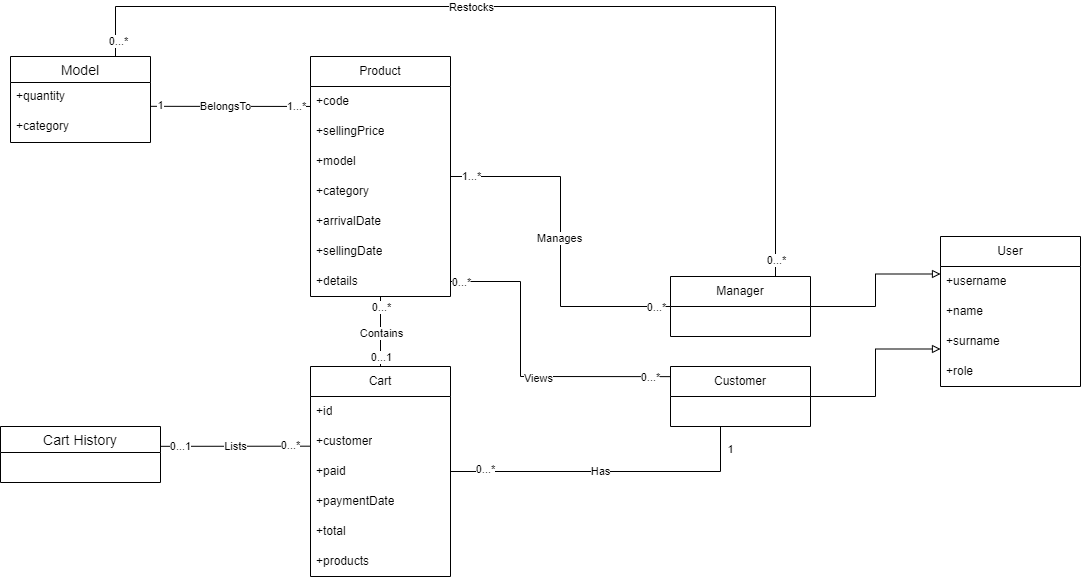

The diagram above was exported from draw.io. Its source (the exported page's mxGraphModel, read from the mxfile embedded in the PNG):
<mxGraphModel dx="1877" dy="638" grid="1" gridSize="10" guides="1" tooltips="1" connect="1" arrows="1" fold="1" page="1" pageScale="1" pageWidth="827" pageHeight="1169" math="0" shadow="0">
  <root>
    <mxCell id="WIyWlLk6GJQsqaUBKTNV-0" />
    <mxCell id="WIyWlLk6GJQsqaUBKTNV-1" parent="WIyWlLk6GJQsqaUBKTNV-0" />
    <mxCell id="t7jjxHOYT7Rr9pakZnZM-1" style="edgeStyle=orthogonalEdgeStyle;rounded=0;orthogonalLoop=1;jettySize=auto;html=1;entryX=1;entryY=0.5;entryDx=0;entryDy=0;endArrow=none;endFill=0;exitX=0;exitY=0.5;exitDx=0;exitDy=0;" parent="WIyWlLk6GJQsqaUBKTNV-1" source="SARtFGewvBgr_fSRfrZv-0" target="_29-zOQu-uZAErQ8ES41-5" edge="1">
      <mxGeometry relative="1" as="geometry">
        <mxPoint x="380" y="336.85711669921875" as="sourcePoint" />
      </mxGeometry>
    </mxCell>
    <mxCell id="t7jjxHOYT7Rr9pakZnZM-5" value="Manages" style="edgeLabel;html=1;align=center;verticalAlign=middle;resizable=0;points=[];" parent="t7jjxHOYT7Rr9pakZnZM-1" vertex="1" connectable="0">
      <mxGeometry x="0.0234" y="2" relative="1" as="geometry">
        <mxPoint as="offset" />
      </mxGeometry>
    </mxCell>
    <mxCell id="t7jjxHOYT7Rr9pakZnZM-6" value="1...*" style="edgeLabel;html=1;align=center;verticalAlign=middle;resizable=0;points=[];" parent="t7jjxHOYT7Rr9pakZnZM-1" vertex="1" connectable="0">
      <mxGeometry x="0.9529" y="-1" relative="1" as="geometry">
        <mxPoint x="12" as="offset" />
      </mxGeometry>
    </mxCell>
    <mxCell id="t7jjxHOYT7Rr9pakZnZM-7" value="0...*" style="edgeLabel;html=1;align=center;verticalAlign=middle;resizable=0;points=[];" parent="t7jjxHOYT7Rr9pakZnZM-1" vertex="1" connectable="0">
      <mxGeometry x="-0.9144" relative="1" as="geometry">
        <mxPoint as="offset" />
      </mxGeometry>
    </mxCell>
    <mxCell id="_29-zOQu-uZAErQ8ES41-0" value="User" style="swimlane;fontStyle=0;childLayout=stackLayout;horizontal=1;startSize=30;horizontalStack=0;resizeParent=1;resizeParentMax=0;resizeLast=0;collapsible=1;marginBottom=0;whiteSpace=wrap;html=1;" parent="WIyWlLk6GJQsqaUBKTNV-1" vertex="1">
      <mxGeometry x="660" y="270" width="140" height="150" as="geometry">
        <mxRectangle x="660" y="300" width="70" height="30" as="alternateBounds" />
      </mxGeometry>
    </mxCell>
    <mxCell id="_29-zOQu-uZAErQ8ES41-1" value="+username" style="text;strokeColor=none;fillColor=none;align=left;verticalAlign=middle;spacingLeft=4;spacingRight=4;overflow=hidden;points=[[0,0.5],[1,0.5]];portConstraint=eastwest;rotatable=0;whiteSpace=wrap;html=1;" parent="_29-zOQu-uZAErQ8ES41-0" vertex="1">
      <mxGeometry y="30" width="140" height="30" as="geometry" />
    </mxCell>
    <mxCell id="_29-zOQu-uZAErQ8ES41-2" value="+name" style="text;strokeColor=none;fillColor=none;align=left;verticalAlign=middle;spacingLeft=4;spacingRight=4;overflow=hidden;points=[[0,0.5],[1,0.5]];portConstraint=eastwest;rotatable=0;whiteSpace=wrap;html=1;" parent="_29-zOQu-uZAErQ8ES41-0" vertex="1">
      <mxGeometry y="60" width="140" height="30" as="geometry" />
    </mxCell>
    <mxCell id="_29-zOQu-uZAErQ8ES41-3" value="+surname" style="text;strokeColor=none;fillColor=none;align=left;verticalAlign=middle;spacingLeft=4;spacingRight=4;overflow=hidden;points=[[0,0.5],[1,0.5]];portConstraint=eastwest;rotatable=0;whiteSpace=wrap;html=1;" parent="_29-zOQu-uZAErQ8ES41-0" vertex="1">
      <mxGeometry y="90" width="140" height="30" as="geometry" />
    </mxCell>
    <mxCell id="_29-zOQu-uZAErQ8ES41-4" value="+role" style="text;strokeColor=none;fillColor=none;align=left;verticalAlign=middle;spacingLeft=4;spacingRight=4;overflow=hidden;points=[[0,0.5],[1,0.5]];portConstraint=eastwest;rotatable=0;whiteSpace=wrap;html=1;" parent="_29-zOQu-uZAErQ8ES41-0" vertex="1">
      <mxGeometry y="120" width="140" height="30" as="geometry" />
    </mxCell>
    <mxCell id="_29-zOQu-uZAErQ8ES41-22" style="edgeStyle=orthogonalEdgeStyle;rounded=0;orthogonalLoop=1;jettySize=auto;html=1;exitX=0.5;exitY=1;exitDx=0;exitDy=0;entryX=0.5;entryY=0;entryDx=0;entryDy=0;endArrow=none;endFill=0;" parent="WIyWlLk6GJQsqaUBKTNV-1" source="_29-zOQu-uZAErQ8ES41-5" target="_29-zOQu-uZAErQ8ES41-13" edge="1">
      <mxGeometry relative="1" as="geometry" />
    </mxCell>
    <mxCell id="_29-zOQu-uZAErQ8ES41-23" value="0...1" style="edgeLabel;html=1;align=center;verticalAlign=middle;resizable=0;points=[];" parent="_29-zOQu-uZAErQ8ES41-22" vertex="1" connectable="0">
      <mxGeometry x="0.8346" y="1" relative="1" as="geometry">
        <mxPoint x="-1" y="-4" as="offset" />
      </mxGeometry>
    </mxCell>
    <mxCell id="_29-zOQu-uZAErQ8ES41-25" value="0...*" style="edgeLabel;html=1;align=center;verticalAlign=middle;resizable=0;points=[];" parent="_29-zOQu-uZAErQ8ES41-22" vertex="1" connectable="0">
      <mxGeometry x="-0.8637" relative="1" as="geometry">
        <mxPoint y="5" as="offset" />
      </mxGeometry>
    </mxCell>
    <mxCell id="ROy06PXfQjZ0QGiv5AQE-1" value="Contains" style="edgeLabel;html=1;align=center;verticalAlign=middle;resizable=0;points=[];" parent="_29-zOQu-uZAErQ8ES41-22" vertex="1" connectable="0">
      <mxGeometry x="0.0275" y="-3" relative="1" as="geometry">
        <mxPoint x="3" as="offset" />
      </mxGeometry>
    </mxCell>
    <mxCell id="_29-zOQu-uZAErQ8ES41-5" value="Product" style="swimlane;fontStyle=0;childLayout=stackLayout;horizontal=1;startSize=30;horizontalStack=0;resizeParent=1;resizeParentMax=0;resizeLast=0;collapsible=1;marginBottom=0;whiteSpace=wrap;html=1;" parent="WIyWlLk6GJQsqaUBKTNV-1" vertex="1">
      <mxGeometry x="30" y="90" width="140" height="240" as="geometry">
        <mxRectangle x="30" y="90" width="80" height="30" as="alternateBounds" />
      </mxGeometry>
    </mxCell>
    <mxCell id="_29-zOQu-uZAErQ8ES41-6" value="+code" style="text;strokeColor=none;fillColor=none;align=left;verticalAlign=middle;spacingLeft=4;spacingRight=4;overflow=hidden;points=[[0,0.5],[1,0.5]];portConstraint=eastwest;rotatable=0;whiteSpace=wrap;html=1;" parent="_29-zOQu-uZAErQ8ES41-5" vertex="1">
      <mxGeometry y="30" width="140" height="30" as="geometry" />
    </mxCell>
    <mxCell id="_29-zOQu-uZAErQ8ES41-7" value="+sellingPrice" style="text;strokeColor=none;fillColor=none;align=left;verticalAlign=middle;spacingLeft=4;spacingRight=4;overflow=hidden;points=[[0,0.5],[1,0.5]];portConstraint=eastwest;rotatable=0;whiteSpace=wrap;html=1;" parent="_29-zOQu-uZAErQ8ES41-5" vertex="1">
      <mxGeometry y="60" width="140" height="30" as="geometry" />
    </mxCell>
    <mxCell id="_29-zOQu-uZAErQ8ES41-8" value="+model" style="text;strokeColor=none;fillColor=none;align=left;verticalAlign=middle;spacingLeft=4;spacingRight=4;overflow=hidden;points=[[0,0.5],[1,0.5]];portConstraint=eastwest;rotatable=0;whiteSpace=wrap;html=1;" parent="_29-zOQu-uZAErQ8ES41-5" vertex="1">
      <mxGeometry y="90" width="140" height="30" as="geometry" />
    </mxCell>
    <mxCell id="_29-zOQu-uZAErQ8ES41-9" value="+category" style="text;strokeColor=none;fillColor=none;align=left;verticalAlign=middle;spacingLeft=4;spacingRight=4;overflow=hidden;points=[[0,0.5],[1,0.5]];portConstraint=eastwest;rotatable=0;whiteSpace=wrap;html=1;" parent="_29-zOQu-uZAErQ8ES41-5" vertex="1">
      <mxGeometry y="120" width="140" height="30" as="geometry" />
    </mxCell>
    <mxCell id="_29-zOQu-uZAErQ8ES41-10" value="+arrivalDate" style="text;strokeColor=none;fillColor=none;align=left;verticalAlign=middle;spacingLeft=4;spacingRight=4;overflow=hidden;points=[[0,0.5],[1,0.5]];portConstraint=eastwest;rotatable=0;whiteSpace=wrap;html=1;" parent="_29-zOQu-uZAErQ8ES41-5" vertex="1">
      <mxGeometry y="150" width="140" height="30" as="geometry" />
    </mxCell>
    <mxCell id="_29-zOQu-uZAErQ8ES41-11" value="+sellingDate" style="text;strokeColor=none;fillColor=none;align=left;verticalAlign=middle;spacingLeft=4;spacingRight=4;overflow=hidden;points=[[0,0.5],[1,0.5]];portConstraint=eastwest;rotatable=0;whiteSpace=wrap;html=1;" parent="_29-zOQu-uZAErQ8ES41-5" vertex="1">
      <mxGeometry y="180" width="140" height="30" as="geometry" />
    </mxCell>
    <mxCell id="_29-zOQu-uZAErQ8ES41-12" value="+details" style="text;strokeColor=none;fillColor=none;align=left;verticalAlign=middle;spacingLeft=4;spacingRight=4;overflow=hidden;points=[[0,0.5],[1,0.5]];portConstraint=eastwest;rotatable=0;whiteSpace=wrap;html=1;" parent="_29-zOQu-uZAErQ8ES41-5" vertex="1">
      <mxGeometry y="210" width="140" height="30" as="geometry" />
    </mxCell>
    <mxCell id="_29-zOQu-uZAErQ8ES41-26" style="edgeStyle=orthogonalEdgeStyle;rounded=0;orthogonalLoop=1;jettySize=auto;html=1;exitX=1;exitY=0.5;exitDx=0;exitDy=0;endArrow=none;endFill=0;" parent="WIyWlLk6GJQsqaUBKTNV-1" source="_29-zOQu-uZAErQ8ES41-13" edge="1">
      <mxGeometry relative="1" as="geometry">
        <mxPoint x="440" y="460" as="targetPoint" />
        <Array as="points">
          <mxPoint x="440" y="505" />
        </Array>
      </mxGeometry>
    </mxCell>
    <mxCell id="54HP9XvDNRvb0u6FqdEc-0" value="0...*" style="edgeLabel;html=1;align=center;verticalAlign=middle;resizable=0;points=[];" parent="_29-zOQu-uZAErQ8ES41-26" vertex="1" connectable="0">
      <mxGeometry x="-0.8105" y="3" relative="1" as="geometry">
        <mxPoint x="4" as="offset" />
      </mxGeometry>
    </mxCell>
    <mxCell id="54HP9XvDNRvb0u6FqdEc-1" value="1" style="edgeLabel;html=1;align=center;verticalAlign=middle;resizable=0;points=[];" parent="_29-zOQu-uZAErQ8ES41-26" vertex="1" connectable="0">
      <mxGeometry x="0.8632" y="1" relative="1" as="geometry">
        <mxPoint x="10" as="offset" />
      </mxGeometry>
    </mxCell>
    <mxCell id="ROy06PXfQjZ0QGiv5AQE-22" value="Has" style="edgeLabel;html=1;align=center;verticalAlign=middle;resizable=0;points=[];" parent="_29-zOQu-uZAErQ8ES41-26" vertex="1" connectable="0">
      <mxGeometry x="-0.0558" y="1" relative="1" as="geometry">
        <mxPoint as="offset" />
      </mxGeometry>
    </mxCell>
    <mxCell id="_29-zOQu-uZAErQ8ES41-13" value="Cart" style="swimlane;fontStyle=0;childLayout=stackLayout;horizontal=1;startSize=30;horizontalStack=0;resizeParent=1;resizeParentMax=0;resizeLast=0;collapsible=1;marginBottom=0;whiteSpace=wrap;html=1;" parent="WIyWlLk6GJQsqaUBKTNV-1" vertex="1">
      <mxGeometry x="30" y="400" width="140" height="210" as="geometry">
        <mxRectangle x="70" y="395" width="60" height="30" as="alternateBounds" />
      </mxGeometry>
    </mxCell>
    <mxCell id="_29-zOQu-uZAErQ8ES41-14" value="+id" style="text;strokeColor=none;fillColor=none;align=left;verticalAlign=middle;spacingLeft=4;spacingRight=4;overflow=hidden;points=[[0,0.5],[1,0.5]];portConstraint=eastwest;rotatable=0;whiteSpace=wrap;html=1;" parent="_29-zOQu-uZAErQ8ES41-13" vertex="1">
      <mxGeometry y="30" width="140" height="30" as="geometry" />
    </mxCell>
    <mxCell id="_29-zOQu-uZAErQ8ES41-15" value="+customer" style="text;strokeColor=none;fillColor=none;align=left;verticalAlign=middle;spacingLeft=4;spacingRight=4;overflow=hidden;points=[[0,0.5],[1,0.5]];portConstraint=eastwest;rotatable=0;whiteSpace=wrap;html=1;" parent="_29-zOQu-uZAErQ8ES41-13" vertex="1">
      <mxGeometry y="60" width="140" height="30" as="geometry" />
    </mxCell>
    <mxCell id="_29-zOQu-uZAErQ8ES41-16" value="+paid" style="text;strokeColor=none;fillColor=none;align=left;verticalAlign=middle;spacingLeft=4;spacingRight=4;overflow=hidden;points=[[0,0.5],[1,0.5]];portConstraint=eastwest;rotatable=0;whiteSpace=wrap;html=1;" parent="_29-zOQu-uZAErQ8ES41-13" vertex="1">
      <mxGeometry y="90" width="140" height="30" as="geometry" />
    </mxCell>
    <mxCell id="_29-zOQu-uZAErQ8ES41-17" value="+paymentDate" style="text;strokeColor=none;fillColor=none;align=left;verticalAlign=middle;spacingLeft=4;spacingRight=4;overflow=hidden;points=[[0,0.5],[1,0.5]];portConstraint=eastwest;rotatable=0;whiteSpace=wrap;html=1;" parent="_29-zOQu-uZAErQ8ES41-13" vertex="1">
      <mxGeometry y="120" width="140" height="30" as="geometry" />
    </mxCell>
    <mxCell id="_29-zOQu-uZAErQ8ES41-18" value="+total" style="text;strokeColor=none;fillColor=none;align=left;verticalAlign=middle;spacingLeft=4;spacingRight=4;overflow=hidden;points=[[0,0.5],[1,0.5]];portConstraint=eastwest;rotatable=0;whiteSpace=wrap;html=1;" parent="_29-zOQu-uZAErQ8ES41-13" vertex="1">
      <mxGeometry y="150" width="140" height="30" as="geometry" />
    </mxCell>
    <mxCell id="_29-zOQu-uZAErQ8ES41-19" value="+products" style="text;strokeColor=none;fillColor=none;align=left;verticalAlign=middle;spacingLeft=4;spacingRight=4;overflow=hidden;points=[[0,0.5],[1,0.5]];portConstraint=eastwest;rotatable=0;whiteSpace=wrap;html=1;" parent="_29-zOQu-uZAErQ8ES41-13" vertex="1">
      <mxGeometry y="180" width="140" height="30" as="geometry" />
    </mxCell>
    <mxCell id="SARtFGewvBgr_fSRfrZv-9" style="edgeStyle=orthogonalEdgeStyle;rounded=0;orthogonalLoop=1;jettySize=auto;html=1;exitX=1;exitY=0.5;exitDx=0;exitDy=0;entryX=0;entryY=0.25;entryDx=0;entryDy=0;endArrow=block;endFill=0;" parent="WIyWlLk6GJQsqaUBKTNV-1" source="SARtFGewvBgr_fSRfrZv-0" target="_29-zOQu-uZAErQ8ES41-0" edge="1">
      <mxGeometry relative="1" as="geometry" />
    </mxCell>
    <mxCell id="SARtFGewvBgr_fSRfrZv-0" value="Manager" style="swimlane;fontStyle=0;childLayout=stackLayout;horizontal=1;startSize=30;horizontalStack=0;resizeParent=1;resizeParentMax=0;resizeLast=0;collapsible=1;marginBottom=0;whiteSpace=wrap;html=1;" parent="WIyWlLk6GJQsqaUBKTNV-1" vertex="1">
      <mxGeometry x="390" y="310" width="140" height="60" as="geometry">
        <mxRectangle x="400" y="330" width="90" height="30" as="alternateBounds" />
      </mxGeometry>
    </mxCell>
    <mxCell id="SARtFGewvBgr_fSRfrZv-8" style="edgeStyle=orthogonalEdgeStyle;rounded=0;orthogonalLoop=1;jettySize=auto;html=1;exitX=1;exitY=0.5;exitDx=0;exitDy=0;entryX=0;entryY=0.75;entryDx=0;entryDy=0;endArrow=block;endFill=0;" parent="WIyWlLk6GJQsqaUBKTNV-1" source="SARtFGewvBgr_fSRfrZv-4" target="_29-zOQu-uZAErQ8ES41-0" edge="1">
      <mxGeometry relative="1" as="geometry" />
    </mxCell>
    <mxCell id="SARtFGewvBgr_fSRfrZv-4" value="Customer" style="swimlane;fontStyle=0;childLayout=stackLayout;horizontal=1;startSize=30;horizontalStack=0;resizeParent=1;resizeParentMax=0;resizeLast=0;collapsible=1;marginBottom=0;whiteSpace=wrap;html=1;" parent="WIyWlLk6GJQsqaUBKTNV-1" vertex="1">
      <mxGeometry x="390" y="400" width="140" height="60" as="geometry">
        <mxRectangle x="410" y="400" width="90" height="30" as="alternateBounds" />
      </mxGeometry>
    </mxCell>
    <mxCell id="ROy06PXfQjZ0QGiv5AQE-2" value="" style="endArrow=none;html=1;rounded=0;exitX=1;exitY=0.5;exitDx=0;exitDy=0;entryX=0;entryY=0.169;entryDx=0;entryDy=0;entryPerimeter=0;" parent="WIyWlLk6GJQsqaUBKTNV-1" source="_29-zOQu-uZAErQ8ES41-12" target="SARtFGewvBgr_fSRfrZv-4" edge="1">
      <mxGeometry width="50" height="50" relative="1" as="geometry">
        <mxPoint x="310" y="430" as="sourcePoint" />
        <mxPoint x="360" y="380" as="targetPoint" />
        <Array as="points">
          <mxPoint x="240" y="315" />
          <mxPoint x="240" y="410" />
        </Array>
      </mxGeometry>
    </mxCell>
    <mxCell id="ROy06PXfQjZ0QGiv5AQE-3" value="Views" style="edgeLabel;html=1;align=center;verticalAlign=middle;resizable=0;points=[];" parent="ROy06PXfQjZ0QGiv5AQE-2" vertex="1" connectable="0">
      <mxGeometry x="0.161" y="-1" relative="1" as="geometry">
        <mxPoint as="offset" />
      </mxGeometry>
    </mxCell>
    <mxCell id="ROy06PXfQjZ0QGiv5AQE-4" value="0...*" style="edgeLabel;html=1;align=center;verticalAlign=middle;resizable=0;points=[];" parent="ROy06PXfQjZ0QGiv5AQE-2" vertex="1" connectable="0">
      <mxGeometry x="-0.9578" relative="1" as="geometry">
        <mxPoint x="3" as="offset" />
      </mxGeometry>
    </mxCell>
    <mxCell id="ROy06PXfQjZ0QGiv5AQE-5" value="0...*" style="edgeLabel;html=1;align=center;verticalAlign=middle;resizable=0;points=[];" parent="ROy06PXfQjZ0QGiv5AQE-2" vertex="1" connectable="0">
      <mxGeometry x="0.9487" relative="1" as="geometry">
        <mxPoint x="-12" as="offset" />
      </mxGeometry>
    </mxCell>
    <mxCell id="ROy06PXfQjZ0QGiv5AQE-6" value="Model" style="swimlane;fontStyle=0;childLayout=stackLayout;horizontal=1;startSize=26;horizontalStack=0;resizeParent=1;resizeParentMax=0;resizeLast=0;collapsible=1;marginBottom=0;align=center;fontSize=14;" parent="WIyWlLk6GJQsqaUBKTNV-1" vertex="1">
      <mxGeometry x="-270" y="90" width="140" height="86" as="geometry" />
    </mxCell>
    <mxCell id="ROy06PXfQjZ0QGiv5AQE-7" value="+quantity" style="text;strokeColor=none;fillColor=none;spacingLeft=4;spacingRight=4;overflow=hidden;rotatable=0;points=[[0,0.5],[1,0.5]];portConstraint=eastwest;fontSize=12;whiteSpace=wrap;html=1;" parent="ROy06PXfQjZ0QGiv5AQE-6" vertex="1">
      <mxGeometry y="26" width="140" height="30" as="geometry" />
    </mxCell>
    <mxCell id="ROy06PXfQjZ0QGiv5AQE-8" value="+category" style="text;strokeColor=none;fillColor=none;spacingLeft=4;spacingRight=4;overflow=hidden;rotatable=0;points=[[0,0.5],[1,0.5]];portConstraint=eastwest;fontSize=12;whiteSpace=wrap;html=1;" parent="ROy06PXfQjZ0QGiv5AQE-6" vertex="1">
      <mxGeometry y="56" width="140" height="30" as="geometry" />
    </mxCell>
    <mxCell id="ROy06PXfQjZ0QGiv5AQE-9" value="" style="endArrow=none;html=1;rounded=0;exitX=1.001;exitY=0.794;exitDx=0;exitDy=0;exitPerimeter=0;entryX=0;entryY=0.665;entryDx=0;entryDy=0;entryPerimeter=0;" parent="WIyWlLk6GJQsqaUBKTNV-1" source="ROy06PXfQjZ0QGiv5AQE-7" target="_29-zOQu-uZAErQ8ES41-6" edge="1">
      <mxGeometry width="50" height="50" relative="1" as="geometry">
        <mxPoint x="-110" y="140" as="sourcePoint" />
        <mxPoint x="20" y="140" as="targetPoint" />
      </mxGeometry>
    </mxCell>
    <mxCell id="ROy06PXfQjZ0QGiv5AQE-10" value="BelongsTo" style="edgeLabel;html=1;align=center;verticalAlign=middle;resizable=0;points=[];" parent="ROy06PXfQjZ0QGiv5AQE-9" vertex="1" connectable="0">
      <mxGeometry x="-0.007" y="-2" relative="1" as="geometry">
        <mxPoint x="-5" y="-2" as="offset" />
      </mxGeometry>
    </mxCell>
    <mxCell id="ROy06PXfQjZ0QGiv5AQE-11" value="1" style="edgeLabel;html=1;align=center;verticalAlign=middle;resizable=0;points=[];" parent="ROy06PXfQjZ0QGiv5AQE-9" vertex="1" connectable="0">
      <mxGeometry x="-0.7813" y="1" relative="1" as="geometry">
        <mxPoint x="-8" as="offset" />
      </mxGeometry>
    </mxCell>
    <mxCell id="ROy06PXfQjZ0QGiv5AQE-12" value="1...*" style="edgeLabel;html=1;align=center;verticalAlign=middle;resizable=0;points=[];" parent="ROy06PXfQjZ0QGiv5AQE-9" vertex="1" connectable="0">
      <mxGeometry x="0.8115" relative="1" as="geometry">
        <mxPoint as="offset" />
      </mxGeometry>
    </mxCell>
    <mxCell id="ROy06PXfQjZ0QGiv5AQE-13" value="" style="endArrow=none;html=1;rounded=0;entryX=0.75;entryY=0;entryDx=0;entryDy=0;exitX=0.75;exitY=0;exitDx=0;exitDy=0;" parent="WIyWlLk6GJQsqaUBKTNV-1" source="SARtFGewvBgr_fSRfrZv-0" target="ROy06PXfQjZ0QGiv5AQE-6" edge="1">
      <mxGeometry width="50" height="50" relative="1" as="geometry">
        <mxPoint x="360" y="41" as="sourcePoint" />
        <mxPoint x="160" y="-190" as="targetPoint" />
        <Array as="points">
          <mxPoint x="495" y="40" />
          <mxPoint x="-165" y="40" />
        </Array>
      </mxGeometry>
    </mxCell>
    <mxCell id="ROy06PXfQjZ0QGiv5AQE-14" value="Restocks" style="edgeLabel;html=1;align=center;verticalAlign=middle;resizable=0;points=[];" parent="ROy06PXfQjZ0QGiv5AQE-13" vertex="1" connectable="0">
      <mxGeometry x="0.0881" y="1" relative="1" as="geometry">
        <mxPoint x="-42" y="-1" as="offset" />
      </mxGeometry>
    </mxCell>
    <mxCell id="ROy06PXfQjZ0QGiv5AQE-15" value="0...*" style="edgeLabel;html=1;align=center;verticalAlign=middle;resizable=0;points=[];" parent="ROy06PXfQjZ0QGiv5AQE-13" vertex="1" connectable="0">
      <mxGeometry x="0.9677" y="2" relative="1" as="geometry">
        <mxPoint as="offset" />
      </mxGeometry>
    </mxCell>
    <mxCell id="ROy06PXfQjZ0QGiv5AQE-16" value="0...*" style="edgeLabel;html=1;align=center;verticalAlign=middle;resizable=0;points=[];" parent="ROy06PXfQjZ0QGiv5AQE-13" vertex="1" connectable="0">
      <mxGeometry x="-0.9663" relative="1" as="geometry">
        <mxPoint as="offset" />
      </mxGeometry>
    </mxCell>
    <mxCell id="ROy06PXfQjZ0QGiv5AQE-17" value="Cart History" style="swimlane;fontStyle=0;childLayout=stackLayout;horizontal=1;startSize=26;horizontalStack=0;resizeParent=1;resizeParentMax=0;resizeLast=0;collapsible=1;marginBottom=0;align=center;fontSize=14;" parent="WIyWlLk6GJQsqaUBKTNV-1" vertex="1">
      <mxGeometry x="-280" y="460" width="160" height="56" as="geometry" />
    </mxCell>
    <mxCell id="ROy06PXfQjZ0QGiv5AQE-18" value="" style="endArrow=none;html=1;rounded=0;exitX=1;exitY=0.354;exitDx=0;exitDy=0;exitPerimeter=0;entryX=-0.001;entryY=0.656;entryDx=0;entryDy=0;entryPerimeter=0;" parent="WIyWlLk6GJQsqaUBKTNV-1" source="ROy06PXfQjZ0QGiv5AQE-17" target="_29-zOQu-uZAErQ8ES41-15" edge="1">
      <mxGeometry width="50" height="50" relative="1" as="geometry">
        <mxPoint x="-109.99999999999987" y="479.99199999999996" as="sourcePoint" />
        <mxPoint x="-10" y="510" as="targetPoint" />
      </mxGeometry>
    </mxCell>
    <mxCell id="ROy06PXfQjZ0QGiv5AQE-19" value="Lists" style="edgeLabel;html=1;align=center;verticalAlign=middle;resizable=0;points=[];" parent="ROy06PXfQjZ0QGiv5AQE-18" vertex="1" connectable="0">
      <mxGeometry x="-0.0002" relative="1" as="geometry">
        <mxPoint as="offset" />
      </mxGeometry>
    </mxCell>
    <mxCell id="ROy06PXfQjZ0QGiv5AQE-20" value="0...1" style="edgeLabel;html=1;align=center;verticalAlign=middle;resizable=0;points=[];" parent="ROy06PXfQjZ0QGiv5AQE-18" vertex="1" connectable="0">
      <mxGeometry x="-0.8994" relative="1" as="geometry">
        <mxPoint x="12" as="offset" />
      </mxGeometry>
    </mxCell>
    <mxCell id="ROy06PXfQjZ0QGiv5AQE-21" value="0...*" style="edgeLabel;html=1;align=center;verticalAlign=middle;resizable=0;points=[];" parent="ROy06PXfQjZ0QGiv5AQE-18" vertex="1" connectable="0">
      <mxGeometry x="0.8517" y="1" relative="1" as="geometry">
        <mxPoint x="-9" as="offset" />
      </mxGeometry>
    </mxCell>
  </root>
</mxGraphModel>